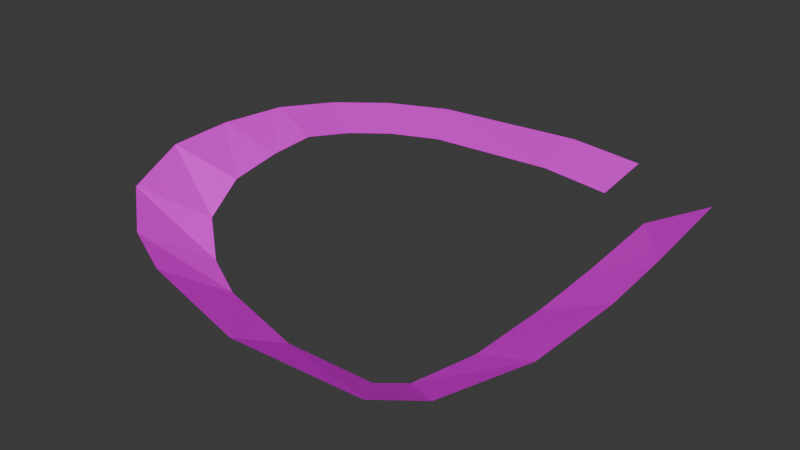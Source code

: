# Source: aztElement13.blend  (saved by Blender 4.1.23; exported with 4.5.12 LTS)
import bpy
from mathutils import Matrix  # noqa: F401  (used for matrix-valued properties, if any)

bpy.ops.wm.read_factory_settings(use_empty=True)
scene = bpy.context.scene
scene.name = 'Scene'

# ---- collections
col_collection = bpy.data.collections.new('Collection'); scene.collection.children.link(col_collection)

# ---- images (referenced by path relative to the original .blend; pixels are not part of the script)
import os
ASSET_DIR = os.environ.get("B2B_ASSET_DIR", "")  # directory of the original .blend (textures are referenced by path, not embedded)
HERE = os.path.dirname(os.path.abspath(__file__))  # packed textures are extracted next to this script under _unpacked/

def load_image(name, relpath, width, height, colorspace="sRGB"):
    """Load a texture the original file referenced (path relative to the .blend, or extracted next to this script)."""
    p = next((c for c in (os.path.join(HERE, relpath), os.path.join(ASSET_DIR, relpath)) if relpath and os.path.exists(c)), "")
    if p:
        img = bpy.data.images.load(p, check_existing=True)
        img.name = name
    else:  # same state as the original file: an image datablock whose file is absent (Cycles renders it pink)
        img = bpy.data.images.new(name, width, height)
        img.source = "FILE"
        img.filepath = "//" + (relpath or name)
    img.colorspace_settings.name = colorspace
    return img
img_aztex3_jpg = load_image('aztex3.jpg', 'aztex3.jpg', 1024, 1024, 'sRGB')

# ---- materials (node trees are filled in below, after node groups)
mat_aztex3 = bpy.data.materials.new('aztex3')
mat_aztex3.use_transparent_shadow = False

# ---- material node trees
mat_aztex3.use_nodes = True; mat_aztex3.node_tree.nodes.clear()
_N = mat_aztex3.node_tree.nodes; _L = mat_aztex3.node_tree.links
n0 = _N.new('ShaderNodeBsdfDiffuse'); n0.name = 'Diffuse BSDF'; n0.location = (0, 0)
n1 = _N.new('ShaderNodeTexImage'); n1.name = 'Image Texture'; n1.location = (0, 0)
n1.image = img_aztex3_jpg
n2 = _N.new('ShaderNodeOutputMaterial'); n2.name = 'Material Output'; n2.location = (0, 0)
_L.new(n0.outputs[0], n2.inputs[0])
_L.new(n1.outputs[0], n0.inputs[0])
n2.is_active_output = True

# ---- world
world_world = bpy.data.worlds.new('World'); scene.world = world_world
world_world.use_nodes = True; world_world.node_tree.nodes.clear()
_N = world_world.node_tree.nodes; _L = world_world.node_tree.links
n0 = _N.new('ShaderNodeOutputWorld'); n0.name = 'World Output'; n0.location = (300, 300)
n1 = _N.new('ShaderNodeBackground'); n1.name = 'Background'; n1.location = (10, 300)
n1.inputs[0].default_value = (0.05088, 0.05088, 0.05088, 1.0)
_L.new(n1.outputs[0], n0.inputs[0])
n0.is_active_output = True
world_world.color = (0.05088, 0.05088, 0.05088)
world_world.use_sun_shadow = False
world_world.sun_shadow_jitter_overblur = 0.0

# ---- meshes
me_meshdata_0_0_001 = bpy.data.meshes.new('meshdata_0_0.001')
me_meshdata_0_0_001.from_pydata([(-488.9, 227.9, 1.848), (-502.4, 247.7, -2.787), (-501.9, 226.6, -4.04), (-554.4, 204.7, 16.12), (-567.6, 209.9, 17.53), (-568.5, 195.8, 18.25), (-554.7, 195.7, 15.43), (-559.8, 167.0, 17.39), (-544.4, 170.7, 6.499), (-550.8, 175.9, 10.77), (-488.2, 209.9, 1.084), (-488.9, 248.5, 4.919), (-566.6, 181.7, 18.71), (-553.6, 184.7, 14.34), (-502.4, 210.2, -5.483), (-562.9, 221.0, 16.5), (-551.1, 212.8, 15.24), (-550.2, 159.3, 14.55), (-537.7, 168.2, 3.691), (-502.5, 242.8, 12.15), (-501.0, 227.4, 11.91), (-513.7, 226.7, 13.54), (-536.8, 223.1, 14.44), (-545.4, 219.0, 14.65), (-516.5, 241.6, 13.91), (-544.1, 235.8, 15.22), (-555.1, 229.8, 15.67), (-541.3, 155.9, 12.33), (-522.8, 154.3, 7.68), (-502.1, 161.4, 1.853), (-495.1, 169.0, 0.592), (-489.0, 187.6, 0.6594), (-523.6, 167.2, -0.1519), (-509.9, 172.3, -4.608), (-505.9, 177.2, -5.493), (-502.8, 190.9, -5.545)], [], [(2, 0, 1), (6, 3, 4, 5), (9, 7, 8), (1, 0, 11), (13, 12, 9), (6, 5, 13), (10, 0, 2, 14), (16, 15, 4, 3), (8, 17, 18), (20, 19, 24, 21), (21, 24, 25, 22), (22, 25, 26, 23), (23, 26, 15, 16), (13, 5, 12), (9, 12, 7), (8, 7, 17), (18, 17, 27), (18, 27, 28, 32), (32, 28, 29, 33), (33, 29, 30, 34), (34, 30, 31, 35), (35, 31, 10, 14)])
_uv = me_meshdata_0_0_001.uv_layers.new(name='UVMap')
_uv.uv.foreach_set('vector', [0.752, 1.0, 0.006521, 1.028, 0.752, 2.012, 0.752, 1.763, 0.7368, 1.23, 0.007125, 1.096, 0.007125, 1.87, 0.752, 1.62, 0.006521, 1.525, 0.752, 2.002, 0.752, 2.012, 0.006521, 1.028, 0.006521, 2.009, 0.752, 1.002, 0.006521, 0.9072, 0.752, 1.5, 0.752, 1.325, 0.006521, 1.281, 0.752, 1.859, 0.006521, 1.303, 0.006521, 2.025, 0.752, 1.976, 0.752, 1.303, 0.001085, 0.7014, 0.7419, 0.5989, 0.7372, 1.123, 0.001085, 1.098, 0.752, 1.052, 0.006521, 1.015, 0.752, 1.385, 0.001085, 0.3628, 0.7465, 0.3358, 0.7465, 0.941, 0.001085, 0.9077, 0.001085, 0.9336, 0.7465, 0.8727, 0.7465, 2.207, 0.001085, 2.051, 0.001085, 1.219, 0.7465, 1.206, 0.7465, 1.677, 0.001085, 1.586, 0.001085, 0.7014, 0.7465, 0.5989, 0.7465, 1.123, 0.001085, 1.098, 0.752, 1.859, 0.006521, 1.281, 0.006521, 1.942, 0.752, 1.5, 0.006521, 0.9072, 0.006521, 1.705, 0.752, 2.002, 0.006521, 1.525, 0.006521, 2.085, 0.752, 1.385, 0.006521, 1.015, 0.006521, 1.46, 0.752, 0.3986, 0.006521, 0.2822, 0.006521, 1.13, 0.752, 1.054, 0.752, 0.765, 0.006521, 0.5265, 0.006521, 1.611, 0.752, 1.507, 0.752, 0.2549, 0.006521, 0.1313, 0.006521, 0.584, 0.752, 0.5657, 0.752, 0.7506, 0.006521, 0.5408, 0.006521, 1.381, 0.752, 1.363, 0.752, 0.4489, 0.006521, 0.3253, 0.006521, 1.274, 0.752, 1.277])
me_meshdata_0_0_001.materials.append(mat_aztex3)
me_meshdata_0_0_001.update()

# ---- objects
ob_empty_440 = bpy.data.objects.new('Empty.440', None)
ob_empty_439 = bpy.data.objects.new('Empty.439', None)
ob_empty_438 = bpy.data.objects.new('Empty.438', None)
ob_empty_437 = bpy.data.objects.new('Empty.437', None)
ob_empty_436 = bpy.data.objects.new('Empty.436', None)
ob_empty_435 = bpy.data.objects.new('Empty.435', None)
ob_empty_434 = bpy.data.objects.new('Empty.434', None)
ob_empty_433 = bpy.data.objects.new('Empty.433', None)
ob_empty_432 = bpy.data.objects.new('Empty.432', None)
ob_empty_431 = bpy.data.objects.new('Empty.431', None)
ob_empty_430 = bpy.data.objects.new('Empty.430', None)
ob_empty_429 = bpy.data.objects.new('Empty.429', None)
ob_empty_428 = bpy.data.objects.new('Empty.428', None)
ob_empty_427 = bpy.data.objects.new('Empty.427', None)
ob_empty_426 = bpy.data.objects.new('Empty.426', None)
ob_empty_425 = bpy.data.objects.new('Empty.425', None)
ob_empty_424 = bpy.data.objects.new('Empty.424', None)
ob_empty_423 = bpy.data.objects.new('Empty.423', None)
ob_empty_422 = bpy.data.objects.new('Empty.422', None)
ob_empty_421 = bpy.data.objects.new('Empty.421', None)
ob_empty_420 = bpy.data.objects.new('Empty.420', None)
ob_empty_419 = bpy.data.objects.new('Empty.419', None)
ob_empty_418 = bpy.data.objects.new('Empty.418', None)
ob_empty_417 = bpy.data.objects.new('Empty.417', None)
ob_empty_416 = bpy.data.objects.new('Empty.416', None)
ob_empty_415 = bpy.data.objects.new('Empty.415', None)
ob_empty_414 = bpy.data.objects.new('Empty.414', None)
ob_empty_413 = bpy.data.objects.new('Empty.413', None)
ob_empty_412 = bpy.data.objects.new('Empty.412', None)
ob_empty_411 = bpy.data.objects.new('Empty.411', None)
ob_empty_410 = bpy.data.objects.new('Empty.410', None)
ob_empty_409 = bpy.data.objects.new('Empty.409', None)
ob_empty_408 = bpy.data.objects.new('Empty.408', None)
ob_empty_407 = bpy.data.objects.new('Empty.407', None)
ob_w2 = bpy.data.objects.new('w2', None)
ob_w1 = bpy.data.objects.new('w1', None)
ob_main = bpy.data.objects.new('main', me_meshdata_0_0_001)

# ---- transforms, parenting, visibility, modifiers, constraints
ob_empty_440.parent = ob_empty_408
ob_empty_440.location = (-488.9, 227.9, 1.848)
ob_empty_439.parent = ob_empty_408
ob_empty_439.location = (-488.2, 209.9, 1.084)
ob_empty_438.parent = ob_empty_408
ob_empty_438.location = (-489.0, 187.6, 0.6594)
ob_empty_437.parent = ob_empty_408
ob_empty_437.location = (-495.1, 169.0, 0.592)
ob_empty_436.parent = ob_empty_408
ob_empty_436.location = (-502.1, 161.4, 1.853)
ob_empty_435.parent = ob_empty_408
ob_empty_435.location = (-522.8, 154.3, 7.68)
ob_empty_434.parent = ob_empty_408
ob_empty_434.location = (-541.3, 155.9, 12.33)
ob_empty_433.parent = ob_empty_408
ob_empty_433.location = (-550.2, 159.3, 14.55)
ob_empty_432.parent = ob_empty_408
ob_empty_432.location = (-559.8, 167.0, 17.39)
ob_empty_431.parent = ob_empty_408
ob_empty_431.location = (-566.6, 181.7, 18.71)
ob_empty_430.parent = ob_empty_408
ob_empty_430.location = (-568.5, 195.8, 18.25)
ob_empty_429.parent = ob_empty_408
ob_empty_429.location = (-567.6, 209.9, 17.53)
ob_empty_428.parent = ob_empty_408
ob_empty_428.location = (-562.9, 221.0, 16.5)
ob_empty_427.parent = ob_empty_408
ob_empty_427.location = (-555.1, 229.8, 15.67)
ob_empty_426.parent = ob_empty_408
ob_empty_426.location = (-544.1, 235.8, 15.22)
ob_empty_425.parent = ob_empty_408
ob_empty_425.location = (-516.5, 241.6, 13.91)
ob_empty_424.parent = ob_empty_407
ob_empty_424.location = (-501.9, 226.6, -4.04)
ob_empty_423.parent = ob_empty_407
ob_empty_423.location = (-502.4, 210.2, -5.483)
ob_empty_422.parent = ob_empty_407
ob_empty_422.location = (-502.8, 190.9, -5.545)
ob_empty_421.parent = ob_empty_407
ob_empty_421.location = (-505.9, 177.2, -5.493)
ob_empty_420.parent = ob_empty_407
ob_empty_420.location = (-509.9, 172.3, -4.608)
ob_empty_419.parent = ob_empty_407
ob_empty_419.location = (-523.6, 167.2, -0.1519)
ob_empty_418.parent = ob_empty_407
ob_empty_418.location = (-537.7, 168.2, 3.691)
ob_empty_417.parent = ob_empty_407
ob_empty_417.location = (-544.4, 170.7, 6.499)
ob_empty_416.parent = ob_empty_407
ob_empty_416.location = (-550.8, 175.9, 10.77)
ob_empty_415.parent = ob_empty_407
ob_empty_415.location = (-553.6, 184.7, 14.34)
ob_empty_414.parent = ob_empty_407
ob_empty_414.location = (-554.7, 195.7, 15.43)
ob_empty_413.parent = ob_empty_407
ob_empty_413.location = (-554.4, 204.7, 16.12)
ob_empty_412.parent = ob_empty_407
ob_empty_412.location = (-551.1, 212.8, 15.24)
ob_empty_411.parent = ob_empty_407
ob_empty_411.location = (-545.4, 219.0, 14.65)
ob_empty_410.parent = ob_empty_407
ob_empty_410.location = (-536.8, 223.1, 14.44)
ob_empty_409.parent = ob_empty_407
ob_empty_409.location = (-513.7, 226.7, 13.54)
ob_empty_408.parent = ob_w1
ob_empty_408.matrix_parent_inverse = Matrix(((1.0, -0.0, 0.0, 501.7), (-0.0, 1.0, -0.0, -235.1), (0.0, 0.0, 1.0, -12.03), (-0.0, 0.0, -0.0, 1.0)))
ob_empty_408.location = (0.0, 0.0, 0.0)
ob_empty_407.parent = ob_w1
ob_empty_407.matrix_parent_inverse = Matrix(((1.0, -0.0, 0.0, 501.7), (-0.0, 1.0, -0.0, -235.1), (0.0, 0.0, 1.0, -12.03), (-0.0, 0.0, -0.0, 1.0)))
ob_empty_407.location = (0.0, 0.0, 0.0)
ob_w2.location = (-495.6, 248.1, 1.066)
ob_w1.location = (-501.7, 235.1, 12.03)
ob_main.location = (0.0, 0.0, 0.0)

# ---- collection membership
col_collection.objects.link(ob_empty_440)
col_collection.objects.link(ob_empty_439)
col_collection.objects.link(ob_empty_438)
col_collection.objects.link(ob_empty_437)
col_collection.objects.link(ob_empty_436)
col_collection.objects.link(ob_empty_435)
col_collection.objects.link(ob_empty_434)
col_collection.objects.link(ob_empty_433)
col_collection.objects.link(ob_empty_432)
col_collection.objects.link(ob_empty_431)
col_collection.objects.link(ob_empty_430)
col_collection.objects.link(ob_empty_429)
col_collection.objects.link(ob_empty_428)
col_collection.objects.link(ob_empty_427)
col_collection.objects.link(ob_empty_426)
col_collection.objects.link(ob_empty_425)
col_collection.objects.link(ob_empty_424)
col_collection.objects.link(ob_empty_423)
col_collection.objects.link(ob_empty_422)
col_collection.objects.link(ob_empty_421)
col_collection.objects.link(ob_empty_420)
col_collection.objects.link(ob_empty_419)
col_collection.objects.link(ob_empty_418)
col_collection.objects.link(ob_empty_417)
col_collection.objects.link(ob_empty_416)
col_collection.objects.link(ob_empty_415)
col_collection.objects.link(ob_empty_414)
col_collection.objects.link(ob_empty_413)
col_collection.objects.link(ob_empty_412)
col_collection.objects.link(ob_empty_411)
col_collection.objects.link(ob_empty_410)
col_collection.objects.link(ob_empty_409)
col_collection.objects.link(ob_empty_408)
col_collection.objects.link(ob_empty_407)
col_collection.objects.link(ob_w2)
col_collection.objects.link(ob_w1)
col_collection.objects.link(ob_main)

# ---- scene / render settings (as saved in the file)
scene.frame_start = 1; scene.frame_end = 250; scene.frame_set(1)
scene.render.engine = 'BLENDER_EEVEE_NEXT'
scene.cycles.sampling_pattern = 'TABULATED_SOBOL'
scene.eevee.ray_tracing_options.trace_max_roughness = 0.0
bpy.context.view_layer.update()

# ---- added for rendering (the .blend has no active camera and no usable light): camera, sun
cam_auto = bpy.data.cameras.new('AutoCamera')
cam_auto.lens = 50.0
cam_auto.sensor_width = 36.0
cam_auto.clip_end = 2047.81
ob_auto_camera = bpy.data.objects.new('AutoCamera', cam_auto)
scene.collection.objects.link(ob_auto_camera)
ob_auto_camera.location = (-411.667, 61.3575, 99.9303)
ob_auto_camera.rotation_euler = (1.09748, -7.21219e-08, 0.694738)
scene.camera = ob_auto_camera
light_auto_sun = bpy.data.lights.new('AutoSun', 'SUN')
light_auto_sun.energy = 3.0
light_auto_sun.angle = 0.0523599
ob_auto_sun = bpy.data.objects.new('AutoSun', light_auto_sun)
scene.collection.objects.link(ob_auto_sun)
ob_auto_sun.rotation_euler = (0.872665, 0.174533, 0.523599)
bpy.context.view_layer.update()
